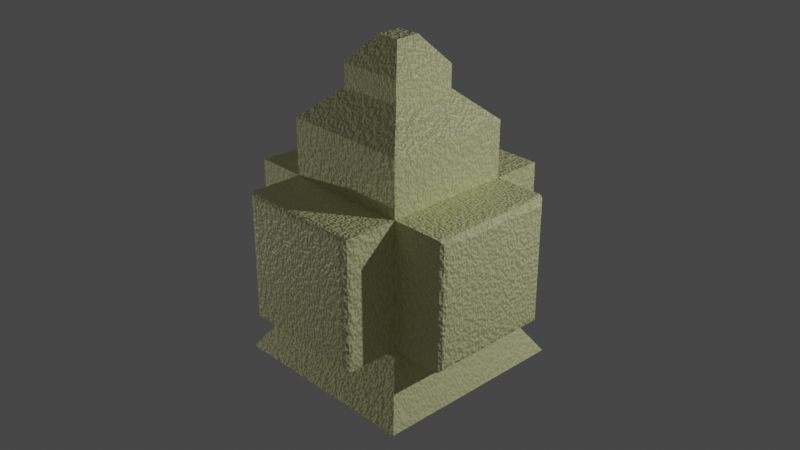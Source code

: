 # Source: example.blend  (saved by Blender 2.83.18; exported with 4.5.12 LTS)
import bpy
from mathutils import Matrix  # noqa: F401  (used for matrix-valued properties, if any)

bpy.ops.wm.read_factory_settings(use_empty=True)
scene = bpy.context.scene
scene.name = 'Scene'

# ---- collections
col_collection = bpy.data.collections.new('Collection'); scene.collection.children.link(col_collection)

# ---- materials (node trees are filled in below, after node groups)
mat_material = bpy.data.materials.new('Material')
mat_material.alpha_threshold = 0.0
mat_material.use_transparent_shadow = False
mat_material.line_color = (0.0, 0.0, 0.0, 1.0)

# ---- material node trees
mat_material.use_nodes = True; mat_material.node_tree.nodes.clear()
_N = mat_material.node_tree.nodes; _L = mat_material.node_tree.links
n0 = _N.new('ShaderNodeBsdfPrincipled'); n0.name = 'Principled BSDF'; n0.location = (10, 300)
n0.distribution = 'GGX'
n0.subsurface_method = 'BURLEY'
n0.inputs[0].default_value = (0.7855, 0.8, 0.4197, 1.0)
n0.inputs[2].default_value = 0.4
n0.inputs[3].default_value = 1.45
n0.inputs[27].default_value = (0.0, 0.0, 0.0, 1.0)
n0.inputs[28].default_value = 1.0
n1 = _N.new('ShaderNodeOutputMaterial'); n1.name = 'Material Output'; n1.location = (374, 311)
n2 = _N.new('ShaderNodeBump'); n2.name = 'Bump'; n2.location = (-225, -160)
n2.inputs[0].default_value = 0.3
n2.inputs[1].default_value = 1.0
n2.inputs[2].default_value = 1.0
n3 = _N.new('ShaderNodeTexNoise'); n3.name = 'Noise Texture'; n3.location = (-434, -257)
n3.inputs[2].default_value = 50.0
n3.inputs[3].default_value = 1.0
n3.inputs[4].default_value = 1.0
_L.new(n0.outputs[0], n1.inputs[0])
_L.new(n2.outputs[0], n0.inputs[5])
_L.new(n3.outputs[0], n2.inputs[3])
n1.is_active_output = True

# ---- world
world_world = bpy.data.worlds.new('World'); scene.world = world_world
world_world.use_nodes = True; world_world.node_tree.nodes.clear()
_N = world_world.node_tree.nodes; _L = world_world.node_tree.links
n0 = _N.new('ShaderNodeOutputWorld'); n0.name = 'World Output'; n0.location = (300, 300)
n1 = _N.new('ShaderNodeBackground'); n1.name = 'Background'; n1.location = (10, 300)
n1.inputs[0].default_value = (0.05088, 0.05088, 0.05088, 1.0)
_L.new(n1.outputs[0], n0.inputs[0])
n0.is_active_output = True
world_world.color = (0.05088, 0.05088, 0.05088)
world_world.use_sun_shadow = False
world_world.sun_shadow_jitter_overblur = 0.0

# ---- cameras
cam_camera = bpy.data.cameras.new('Camera')
cam_camera.clip_end = 100.0
cam_camera.ortho_scale = 7.314

# ---- lights
light_light = bpy.data.lights.new('Light', 'POINT')
light_light.transmission_factor = 0.0
light_light.energy = 1500.0
light_light.shadow_soft_size = 0.1
light_light.shadow_maximum_resolution = 0.006
light_light.use_absolute_resolution = True
light_light_001 = bpy.data.lights.new('Light.001', 'POINT')
light_light_001.transmission_factor = 0.0
light_light_001.energy = 500.0
light_light_001.shadow_soft_size = 0.1
light_light_001.shadow_maximum_resolution = 0.006
light_light_001.use_absolute_resolution = True

# ---- meshes
me_cube = bpy.data.meshes.new('Cube')
me_cube.from_pydata([(1.0, 1.0, 1.0), (1.0, 1.0, -1.0), (1.0, -1.0, 1.0), (1.0, -1.0, -1.0), (-1.0, 1.0, 1.0), (-1.0, 1.0, -1.0), (-1.0, -1.0, 1.0), (-1.0, -1.0, -1.0), (1.0, 1.0, 1.873), (-1.0, 1.0, 1.873), (-1.0, -1.0, 1.873), (1.0, -1.0, 1.873), (-1.556, 1.556, -1.873), (1.556, 1.556, -1.873), (1.556, -1.556, -1.873), (-1.556, -1.556, -1.873), (-0.5146, 0.5146, 2.327), (0.5146, 0.5146, 2.327), (-0.5146, -0.5146, 2.327), (0.5146, -0.5146, 2.327), (-0.5146, 0.5146, 2.676), (0.5146, 0.5146, 2.676), (-0.5146, -0.5146, 2.676), (0.5146, -0.5146, 2.676), (-0.1922, 0.1922, 3.085), (0.1922, 0.1922, 3.085), (-0.1922, -0.1922, 3.085), (0.1922, -0.1922, 3.085), (0.8985, -1.873, -0.8985), (1.0, -1.771, -1.0), (0.9493, -1.859, -0.9493), (0.9864, -1.822, -0.9864), (1.0, -1.771, 1.0), (0.8985, -1.873, 0.8985), (0.9864, -1.822, 0.9864), (0.9493, -1.859, 0.9493), (-1.0, -1.771, 1.0), (-0.8985, -1.873, 0.8985), (-0.9864, -1.822, 0.9864), (-0.9493, -1.859, 0.9493), (-1.0, -1.771, -1.0), (-0.8985, -1.873, -0.8985), (-0.9864, -1.822, -0.9864), (-0.9493, -1.859, -0.9493), (-1.873, -0.8985, -0.8985), (-1.771, -1.0, -1.0), (-1.859, -0.9493, -0.9493), (-1.822, -0.9864, -0.9864), (-1.771, -1.0, 1.0), (-1.873, -0.8985, 0.8985), (-1.822, -0.9864, 0.9864), (-1.859, -0.9493, 0.9493), (-1.771, 1.0, 1.0), (-1.873, 0.8985, 0.8985), (-1.822, 0.9864, 0.9864), (-1.859, 0.9493, 0.9493), (-1.771, 1.0, -1.0), (-1.873, 0.8985, -0.8985), (-1.822, 0.9864, -0.9864), (-1.859, 0.9493, -0.9493), (1.873, 0.8985, -0.8985), (1.771, 1.0, -1.0), (1.859, 0.9493, -0.9493), (1.822, 0.9864, -0.9864), (1.771, 1.0, 1.0), (1.873, 0.8985, 0.8985), (1.822, 0.9864, 0.9864), (1.859, 0.9493, 0.9493), (1.771, -1.0, 1.0), (1.873, -0.8985, 0.8985), (1.822, -0.9864, 0.9864), (1.859, -0.9493, 0.9493), (1.771, -1.0, -1.0), (1.873, -0.8985, -0.8985), (1.822, -0.9864, -0.9864), (1.859, -0.9493, -0.9493), (-0.8985, 1.873, -0.8985), (-1.0, 1.771, -1.0), (-0.9493, 1.859, -0.9493), (-0.9864, 1.822, -0.9864), (-1.0, 1.771, 1.0), (-0.8985, 1.873, 0.8985), (-0.9864, 1.822, 0.9864), (-0.9493, 1.859, 0.9493), (1.0, 1.771, 1.0), (0.8985, 1.873, 0.8985), (0.9864, 1.822, 0.9864), (0.9493, 1.859, 0.9493), (1.0, 1.771, -1.0), (0.8985, 1.873, -0.8985), (0.9864, 1.822, -0.9864), (0.9493, 1.859, -0.9493)], [], [(16, 18, 22, 20), (22, 23, 27, 26), (8, 9, 16, 17), (10, 11, 19, 18), (9, 10, 18, 16), (19, 17, 21, 23), (11, 8, 17, 19), (4, 9, 8, 0), (6, 10, 9, 4), (2, 11, 10, 6), (0, 8, 11, 2), (3, 29, 40, 7), (28, 33, 37, 41), (7, 40, 36, 6), (6, 48, 45, 7), (6, 36, 32, 2), (7, 45, 56, 5), (44, 49, 53, 57), (5, 56, 52, 4), (0, 64, 61, 1), (4, 52, 48, 6), (12, 13, 14, 15), (1, 13, 12, 5), (3, 14, 13, 1), (7, 15, 14, 3), (5, 12, 15, 7), (1, 61, 72, 3), (60, 65, 69, 73), (3, 72, 68, 2), (4, 80, 77, 5), (2, 68, 64, 0), (5, 77, 88, 1), (76, 81, 85, 89), (1, 88, 84, 0), (0, 84, 80, 4), (18, 19, 23, 22), (17, 16, 20, 21), (25, 24, 26, 27), (21, 20, 24, 25), (23, 21, 25, 27), (20, 22, 26, 24), (33, 28, 30, 35), (35, 30, 31, 34), (34, 31, 29, 32), (37, 33, 35, 39), (39, 35, 34, 38), (38, 34, 32, 36), (41, 37, 39, 43), (43, 39, 38, 42), (42, 38, 36, 40), (28, 41, 43, 30), (30, 43, 42, 31), (31, 42, 40, 29), (49, 44, 46, 51), (51, 46, 47, 50), (50, 47, 45, 48), (53, 49, 51, 55), (55, 51, 50, 54), (54, 50, 48, 52), (57, 53, 55, 59), (59, 55, 54, 58), (58, 54, 52, 56), (44, 57, 59, 46), (46, 59, 58, 47), (47, 58, 56, 45), (65, 60, 62, 67), (67, 62, 63, 66), (66, 63, 61, 64), (69, 65, 67, 71), (71, 67, 66, 70), (70, 66, 64, 68), (73, 69, 71, 75), (75, 71, 70, 74), (74, 70, 68, 72), (60, 73, 75, 62), (62, 75, 74, 63), (63, 74, 72, 61), (81, 76, 78, 83), (83, 78, 79, 82), (82, 79, 77, 80), (85, 81, 83, 87), (87, 83, 82, 86), (86, 82, 80, 84), (89, 85, 87, 91), (91, 87, 86, 90), (90, 86, 84, 88), (76, 89, 91, 78), (78, 91, 90, 79), (79, 90, 88, 77), (2, 32, 29, 3)])
_uv = me_cube.uv_layers.new(name='UVMap')
_uv.uv.foreach_set('vector', [0.875, 0.5, 0.875, 0.75, 0.875, 0.75, 0.875, 0.5, 0.875, 0.75, 0.625, 0.75, 0.625, 0.75, 0.875, 0.75, 0.625, 0.5, 0.875, 0.5, 0.875, 0.5, 0.625, 0.5, 0.875, 0.75, 0.625, 0.75, 0.625, 0.75, 0.875, 0.75, 0.875, 0.5, 0.875, 0.75, 0.875, 0.75, 0.875, 0.5, 0.625, 0.75, 0.625, 0.5, 0.625, 0.5, 0.625, 0.75, 0.625, 0.75, 0.625, 0.5, 0.625, 0.5, 0.625, 0.75, 0.875, 0.5, 0.875, 0.5, 0.625, 0.5, 0.625, 0.5, 0.875, 0.75, 0.875, 0.75, 0.875, 0.5, 0.875, 0.5, 0.625, 0.75, 0.625, 0.75, 0.875, 0.75, 0.875, 0.75, 0.625, 0.5, 0.625, 0.5, 0.625, 0.75, 0.625, 0.75, 0.375, 0.75, 0.375, 0.75, 0.375, 1.0, 0.375, 1.0, 0.3877, 0.7627, 0.6123, 0.7627, 0.6123, 0.9873, 0.3877, 0.9873, 0.375, 1.0, 0.375, 1.0, 0.625, 1.0, 0.625, 1.0, 0.625, 0.0, 0.625, 0.0, 0.375, 0.0, 0.375, 0.0, 0.625, 1.0, 0.625, 1.0, 0.625, 0.75, 0.625, 0.75, 0.375, 0.0, 0.375, 0.0, 0.375, 0.25, 0.375, 0.25, 0.3877, 0.01268, 0.6123, 0.01268, 0.6123, 0.2373, 0.3877, 0.2373, 0.375, 0.25, 0.375, 0.25, 0.625, 0.25, 0.625, 0.25, 0.625, 0.5, 0.625, 0.5, 0.375, 0.5, 0.375, 0.5, 0.625, 0.25, 0.625, 0.25, 0.625, 0.0, 0.625, 0.0, 0.125, 0.5, 0.375, 0.5, 0.375, 0.75, 0.125, 0.75, 0.375, 0.5, 0.375, 0.5, 0.125, 0.5, 0.125, 0.5, 0.375, 0.75, 0.375, 0.75, 0.375, 0.5, 0.375, 0.5, 0.125, 0.75, 0.125, 0.75, 0.375, 0.75, 0.375, 0.75, 0.125, 0.5, 0.125, 0.5, 0.125, 0.75, 0.125, 0.75, 0.375, 0.5, 0.375, 0.5, 0.375, 0.75, 0.375, 0.75, 0.3877, 0.5127, 0.6123, 0.5127, 0.6123, 0.7373, 0.3877, 0.7373, 0.375, 0.75, 0.375, 0.75, 0.625, 0.75, 0.625, 0.75, 0.625, 0.25, 0.625, 0.25, 0.375, 0.25, 0.375, 0.25, 0.625, 0.75, 0.625, 0.75, 0.625, 0.5, 0.625, 0.5, 0.375, 0.25, 0.375, 0.25, 0.375, 0.5, 0.375, 0.5, 0.3877, 0.2627, 0.6123, 0.2627, 0.6123, 0.4873, 0.3877, 0.4873, 0.375, 0.5, 0.375, 0.5, 0.625, 0.5, 0.625, 0.5, 0.625, 0.5, 0.625, 0.5, 0.625, 0.25, 0.625, 0.25, 0.875, 0.75, 0.625, 0.75, 0.625, 0.75, 0.875, 0.75, 0.625, 0.5, 0.875, 0.5, 0.875, 0.5, 0.625, 0.5, 0.625, 0.5, 0.875, 0.5, 0.875, 0.75, 0.625, 0.75, 0.625, 0.5, 0.875, 0.5, 0.875, 0.5, 0.625, 0.5, 0.625, 0.75, 0.625, 0.5, 0.625, 0.5, 0.625, 0.75, 0.875, 0.5, 0.875, 0.75, 0.875, 0.75, 0.875, 0.5, 0.6123, 0.7627, 0.3877, 0.7627, 0.3813, 0.7563, 0.6187, 0.7563, 0.6187, 0.7563, 0.3813, 0.7563, 0.3758, 0.7508, 0.6242, 0.7508, 0.6242, 0.7508, 0.3758, 0.7508, 0.375, 0.75, 0.625, 0.75, 0.6123, 0.9873, 0.6123, 0.7627, 0.6187, 0.7563, 0.6187, 0.9937, 0.6187, 0.9937, 0.6187, 0.7563, 0.6242, 0.7508, 0.6242, 0.9992, 0.6242, 0.9992, 0.6242, 0.7508, 0.625, 0.75, 0.625, 1.0, 0.3877, 0.9873, 0.6123, 0.9873, 0.6187, 0.9937, 0.3813, 0.9937, 0.3813, 0.9937, 0.6187, 0.9937, 0.6242, 0.9992, 0.3758, 0.9992, 0.3758, 0.9992, 0.6242, 0.9992, 0.625, 1.0, 0.375, 1.0, 0.3877, 0.7627, 0.3877, 0.9873, 0.3813, 0.9937, 0.3813, 0.7563, 0.3813, 0.7563, 0.3813, 0.9937, 0.3758, 0.9992, 0.3758, 0.7508, 0.3758, 0.7508, 0.3758, 0.9992, 0.375, 1.0, 0.375, 0.75, 0.6123, 0.01268, 0.3877, 0.01268, 0.3813, 0.006342, 0.6187, 0.006342, 0.6187, 0.006342, 0.3813, 0.006342, 0.3758, 0.0008497, 0.6242, 0.0008497, 0.6242, 0.0008497, 0.3758, 0.0008497, 0.375, 0.0, 0.625, 0.0, 0.6123, 0.2373, 0.6123, 0.01268, 0.6187, 0.006342, 0.6187, 0.2437, 0.6187, 0.2437, 0.6187, 0.006342, 0.6242, 0.0008497, 0.6242, 0.2492, 0.6242, 0.2492, 0.6242, 0.0008497, 0.625, 0.0, 0.625, 0.25, 0.3877, 0.2373, 0.6123, 0.2373, 0.6187, 0.2437, 0.3813, 0.2437, 0.3813, 0.2437, 0.6187, 0.2437, 0.6242, 0.2492, 0.3758, 0.2492, 0.3758, 0.2492, 0.6242, 0.2492, 0.625, 0.25, 0.375, 0.25, 0.3877, 0.01268, 0.3877, 0.2373, 0.3813, 0.2437, 0.3813, 0.006342, 0.3813, 0.006342, 0.3813, 0.2437, 0.3758, 0.2492, 0.3758, 0.0008497, 0.3758, 0.0008497, 0.3758, 0.2492, 0.375, 0.25, 0.375, 0.0, 0.6123, 0.5127, 0.3877, 0.5127, 0.3813, 0.5063, 0.6187, 0.5063, 0.6187, 0.5063, 0.3813, 0.5063, 0.3758, 0.5008, 0.6242, 0.5008, 0.6242, 0.5008, 0.3758, 0.5008, 0.375, 0.5, 0.625, 0.5, 0.6123, 0.7373, 0.6123, 0.5127, 0.6187, 0.5063, 0.6187, 0.7437, 0.6187, 0.7437, 0.6187, 0.5063, 0.6242, 0.5008, 0.6242, 0.7492, 0.6242, 0.7492, 0.6242, 0.5008, 0.625, 0.5, 0.625, 0.75, 0.3877, 0.7373, 0.6123, 0.7373, 0.6187, 0.7437, 0.3813, 0.7437, 0.3813, 0.7437, 0.6187, 0.7437, 0.6242, 0.7492, 0.3758, 0.7492, 0.3758, 0.7492, 0.6242, 0.7492, 0.625, 0.75, 0.375, 0.75, 0.3877, 0.5127, 0.3877, 0.7373, 0.3813, 0.7437, 0.3813, 0.5063, 0.3813, 0.5063, 0.3813, 0.7437, 0.3758, 0.7492, 0.3758, 0.5008, 0.3758, 0.5008, 0.3758, 0.7492, 0.375, 0.75, 0.375, 0.5, 0.6123, 0.2627, 0.3877, 0.2627, 0.3813, 0.2563, 0.6187, 0.2563, 0.6187, 0.2563, 0.3813, 0.2563, 0.3758, 0.2508, 0.6242, 0.2508, 0.6242, 0.2508, 0.3758, 0.2508, 0.375, 0.25, 0.625, 0.25, 0.6123, 0.4873, 0.6123, 0.2627, 0.6187, 0.2563, 0.6187, 0.4937, 0.6187, 0.4937, 0.6187, 0.2563, 0.6242, 0.2508, 0.6242, 0.4992, 0.6242, 0.4992, 0.6242, 0.2508, 0.625, 0.25, 0.625, 0.5, 0.3877, 0.4873, 0.6123, 0.4873, 0.6187, 0.4937, 0.3813, 0.4937, 0.3813, 0.4937, 0.6187, 0.4937, 0.6242, 0.4992, 0.3758, 0.4992, 0.3758, 0.4992, 0.6242, 0.4992, 0.625, 0.5, 0.375, 0.5, 0.3877, 0.2627, 0.3877, 0.4873, 0.3813, 0.4937, 0.3813, 0.2563, 0.3813, 0.2563, 0.3813, 0.4937, 0.3758, 0.4992, 0.3758, 0.2508, 0.3758, 0.2508, 0.3758, 0.4992, 0.375, 0.5, 0.375, 0.25, 0.625, 0.75, 0.625, 0.75, 0.375, 0.75, 0.375, 0.75])
me_cube.materials.append(mat_material)
me_cube.use_remesh_preserve_volume = False
me_cube.use_remesh_preserve_attributes = False
me_cube.use_mirror_vertex_groups = False
me_cube.update()

# ---- objects
ob_cube = bpy.data.objects.new('Cube', me_cube)
ob_light = bpy.data.objects.new('Light', light_light)
ob_camera = bpy.data.objects.new('Camera', cam_camera)
ob_light_001 = bpy.data.objects.new('Light.001', light_light_001)

# ---- transforms, parenting, visibility, modifiers, constraints
ob_cube.location = (0.0, 0.0, 0.0)
ob_cube.lock_rotations_4d = False
ob_cube.empty_display_type = 'ARROWS'
ob_cube.lineart.crease_threshold = 0.0
ob_light.location = (9.44, 4.653, 5.904)
ob_light.rotation_euler = (0.6503, 0.05522, 1.866)
ob_light.lock_rotations_4d = False
ob_light.empty_display_type = 'ARROWS'
ob_light.color = (0.0, 0.0, 0.0, 0.0)
ob_light.lineart.crease_threshold = 0.0
ob_camera.location = (10.51, -9.87, 7.404)
ob_camera.rotation_euler = (1.109, -8.985e-08, 0.8149)
ob_camera.lock_rotations_4d = False
ob_camera.empty_display_type = 'ARROWS'
ob_camera.color = (0.0, 0.0, 0.0, 0.0)
ob_camera.display_type = 'WIRE'
ob_camera.lineart.crease_threshold = 0.0
ob_light_001.location = (-9.833, -7.934, -0.2819)
ob_light_001.rotation_euler = (0.6503, 0.05522, 1.866)
ob_light_001.lock_rotations_4d = False
ob_light_001.empty_display_type = 'ARROWS'
ob_light_001.color = (0.0, 0.0, 0.0, 0.0)
ob_light_001.lineart.crease_threshold = 0.0

# ---- collection membership
col_collection.objects.link(ob_cube)
col_collection.objects.link(ob_light)
col_collection.objects.link(ob_camera)
col_collection.objects.link(ob_light_001)

# ---- scene / render settings (as saved in the file)
scene.camera = ob_camera
scene.frame_start = 1; scene.frame_end = 250; scene.frame_set(1)
scene.render.engine = 'BLENDER_EEVEE_NEXT'
scene.cycles.use_denoising = False
scene.cycles.samples = 128
scene.cycles.sampling_pattern = 'TABULATED_SOBOL'
scene.cycles.use_adaptive_sampling = False
scene.cycles.use_light_tree = False
scene.view_settings.view_transform = 'Filmic'
bpy.context.view_layer.update()
